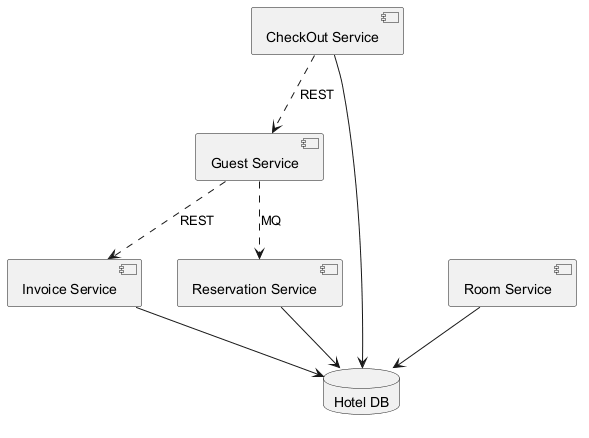

The diagram above was rendered by PlantUML. Its source (embedded in the PNG):
@startuml
skinparam backgroundColor #FFFFFF
skinparam classBackgroundColor #E8F4FA
skinparam classBorderColor #2C7DA0
component "Invoice Service" as C_InvoiceService
component "Reservation Service" as C_ReservationService
component "Room Service" as C_RoomService
component "Guest Service" as C_GuestService
component "CheckOut Service" as C_CheckOutService
database "Hotel DB" as DB_hotel
C_InvoiceService --> DB_hotel
C_ReservationService --> DB_hotel
C_RoomService --> DB_hotel
C_CheckOutService --> DB_hotel
C_CheckOutService ..> C_GuestService : REST
C_GuestService ..> C_InvoiceService : REST
C_GuestService ..> C_ReservationService : MQ
@enduml